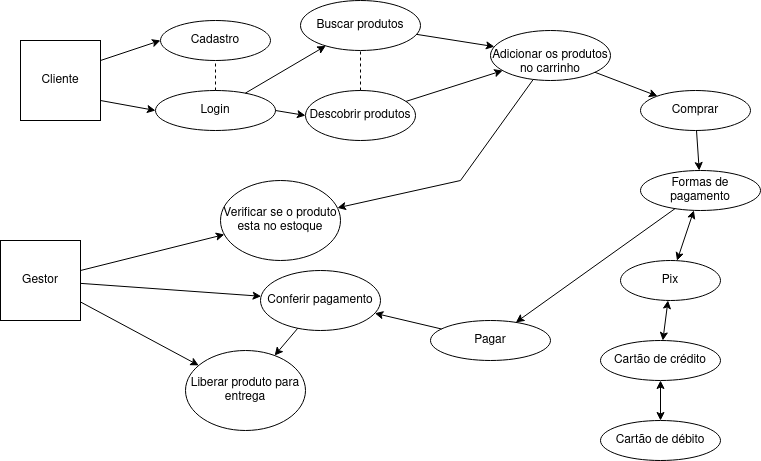

The diagram above was exported from draw.io. Its source (the exported page's mxGraphModel, read from the mxfile embedded in the PNG):
<mxGraphModel dx="954" dy="564" grid="1" gridSize="10" guides="1" tooltips="1" connect="1" arrows="1" fold="1" page="1" pageScale="1" pageWidth="850" pageHeight="1100" background="none" math="0" shadow="0">
  <root>
    <mxCell id="0" />
    <mxCell id="1" parent="0" />
    <mxCell id="9IsfP00pOUmIhI4idSgu-8" value="&lt;div&gt;Cliente&lt;/div&gt;" style="whiteSpace=wrap;html=1;aspect=fixed;" parent="1" vertex="1">
      <mxGeometry x="50" y="50" width="80" height="80" as="geometry" />
    </mxCell>
    <mxCell id="9IsfP00pOUmIhI4idSgu-9" value="&lt;div&gt;Cadastro&lt;/div&gt;" style="ellipse;whiteSpace=wrap;html=1;" parent="1" vertex="1">
      <mxGeometry x="190" y="30" width="110" height="40" as="geometry" />
    </mxCell>
    <mxCell id="9IsfP00pOUmIhI4idSgu-12" value="Login" style="ellipse;whiteSpace=wrap;html=1;" parent="1" vertex="1">
      <mxGeometry x="185" y="100" width="120" height="40" as="geometry" />
    </mxCell>
    <mxCell id="9IsfP00pOUmIhI4idSgu-13" value="" style="endArrow=classic;html=1;rounded=0;entryX=0;entryY=0.5;entryDx=0;entryDy=0;exitX=1;exitY=0.25;exitDx=0;exitDy=0;" parent="1" source="9IsfP00pOUmIhI4idSgu-8" target="9IsfP00pOUmIhI4idSgu-9" edge="1">
      <mxGeometry width="50" height="50" relative="1" as="geometry">
        <mxPoint x="400" y="260" as="sourcePoint" />
        <mxPoint x="450" y="210" as="targetPoint" />
      </mxGeometry>
    </mxCell>
    <mxCell id="9IsfP00pOUmIhI4idSgu-14" value="" style="endArrow=classic;html=1;rounded=0;exitX=1;exitY=0.75;exitDx=0;exitDy=0;entryX=0;entryY=0.5;entryDx=0;entryDy=0;" parent="1" source="9IsfP00pOUmIhI4idSgu-8" target="9IsfP00pOUmIhI4idSgu-12" edge="1">
      <mxGeometry width="50" height="50" relative="1" as="geometry">
        <mxPoint x="400" y="260" as="sourcePoint" />
        <mxPoint x="450" y="210" as="targetPoint" />
      </mxGeometry>
    </mxCell>
    <mxCell id="9IsfP00pOUmIhI4idSgu-15" value="" style="endArrow=none;dashed=1;html=1;rounded=0;" parent="1" source="9IsfP00pOUmIhI4idSgu-12" target="9IsfP00pOUmIhI4idSgu-9" edge="1">
      <mxGeometry width="50" height="50" relative="1" as="geometry">
        <mxPoint x="400" y="260" as="sourcePoint" />
        <mxPoint x="450" y="210" as="targetPoint" />
      </mxGeometry>
    </mxCell>
    <mxCell id="9IsfP00pOUmIhI4idSgu-17" value="Descobrir produtos" style="ellipse;whiteSpace=wrap;html=1;" parent="1" vertex="1">
      <mxGeometry x="335" y="100" width="110" height="50" as="geometry" />
    </mxCell>
    <mxCell id="9IsfP00pOUmIhI4idSgu-18" value="" style="endArrow=classic;html=1;rounded=0;exitX=1;exitY=0.5;exitDx=0;exitDy=0;entryX=0;entryY=0.5;entryDx=0;entryDy=0;" parent="1" source="9IsfP00pOUmIhI4idSgu-12" target="9IsfP00pOUmIhI4idSgu-17" edge="1">
      <mxGeometry width="50" height="50" relative="1" as="geometry">
        <mxPoint x="400" y="260" as="sourcePoint" />
        <mxPoint x="450" y="210" as="targetPoint" />
      </mxGeometry>
    </mxCell>
    <mxCell id="9IsfP00pOUmIhI4idSgu-19" value="&lt;div&gt;&lt;br&gt;&lt;/div&gt;&lt;div&gt;Adicionar os produtos&lt;/div&gt;&lt;div&gt;no carrinho&lt;br&gt;&lt;/div&gt;" style="ellipse;whiteSpace=wrap;html=1;" parent="1" vertex="1">
      <mxGeometry x="520" y="40" width="120" height="50" as="geometry" />
    </mxCell>
    <mxCell id="9IsfP00pOUmIhI4idSgu-22" value="Comprar" style="ellipse;whiteSpace=wrap;html=1;" parent="1" vertex="1">
      <mxGeometry x="670" y="100" width="110" height="40" as="geometry" />
    </mxCell>
    <mxCell id="9IsfP00pOUmIhI4idSgu-23" value="Formas de pagamento" style="ellipse;whiteSpace=wrap;html=1;" parent="1" vertex="1">
      <mxGeometry x="670" y="180" width="120" height="40" as="geometry" />
    </mxCell>
    <mxCell id="9IsfP00pOUmIhI4idSgu-26" value="" style="endArrow=classic;html=1;rounded=0;" parent="1" source="9IsfP00pOUmIhI4idSgu-22" target="9IsfP00pOUmIhI4idSgu-23" edge="1">
      <mxGeometry width="50" height="50" relative="1" as="geometry">
        <mxPoint x="350" y="260" as="sourcePoint" />
        <mxPoint x="400" y="210" as="targetPoint" />
      </mxGeometry>
    </mxCell>
    <mxCell id="9IsfP00pOUmIhI4idSgu-27" value="Pix" style="ellipse;whiteSpace=wrap;html=1;" parent="1" vertex="1">
      <mxGeometry x="650" y="270" width="100" height="40" as="geometry" />
    </mxCell>
    <mxCell id="9IsfP00pOUmIhI4idSgu-28" value="Cartão de crédito" style="ellipse;whiteSpace=wrap;html=1;" parent="1" vertex="1">
      <mxGeometry x="630" y="350" width="120" height="40" as="geometry" />
    </mxCell>
    <mxCell id="9IsfP00pOUmIhI4idSgu-29" value="Cartão de débito" style="ellipse;whiteSpace=wrap;html=1;" parent="1" vertex="1">
      <mxGeometry x="630" y="430" width="120" height="40" as="geometry" />
    </mxCell>
    <mxCell id="9IsfP00pOUmIhI4idSgu-31" value="&lt;div&gt;Buscar produtos&lt;/div&gt;" style="ellipse;whiteSpace=wrap;html=1;" parent="1" vertex="1">
      <mxGeometry x="330" y="10" width="120" height="50" as="geometry" />
    </mxCell>
    <mxCell id="9IsfP00pOUmIhI4idSgu-33" value="" style="endArrow=classic;html=1;rounded=0;" parent="1" source="9IsfP00pOUmIhI4idSgu-12" target="9IsfP00pOUmIhI4idSgu-31" edge="1">
      <mxGeometry width="50" height="50" relative="1" as="geometry">
        <mxPoint x="350" y="200" as="sourcePoint" />
        <mxPoint x="400" y="150" as="targetPoint" />
      </mxGeometry>
    </mxCell>
    <mxCell id="9IsfP00pOUmIhI4idSgu-36" value="" style="endArrow=none;dashed=1;html=1;rounded=0;" parent="1" source="9IsfP00pOUmIhI4idSgu-17" target="9IsfP00pOUmIhI4idSgu-31" edge="1">
      <mxGeometry width="50" height="50" relative="1" as="geometry">
        <mxPoint x="350" y="200" as="sourcePoint" />
        <mxPoint x="400" y="150" as="targetPoint" />
      </mxGeometry>
    </mxCell>
    <mxCell id="9IsfP00pOUmIhI4idSgu-37" value="" style="endArrow=classic;startArrow=classic;html=1;rounded=0;" parent="1" source="9IsfP00pOUmIhI4idSgu-27" target="9IsfP00pOUmIhI4idSgu-23" edge="1">
      <mxGeometry width="50" height="50" relative="1" as="geometry">
        <mxPoint x="730" y="240" as="sourcePoint" />
        <mxPoint x="780" y="190" as="targetPoint" />
      </mxGeometry>
    </mxCell>
    <mxCell id="9IsfP00pOUmIhI4idSgu-38" value="" style="endArrow=classic;startArrow=classic;html=1;rounded=0;" parent="1" source="9IsfP00pOUmIhI4idSgu-28" target="9IsfP00pOUmIhI4idSgu-27" edge="1">
      <mxGeometry width="50" height="50" relative="1" as="geometry">
        <mxPoint x="620" y="260" as="sourcePoint" />
        <mxPoint x="670" y="210" as="targetPoint" />
      </mxGeometry>
    </mxCell>
    <mxCell id="9IsfP00pOUmIhI4idSgu-41" value="" style="endArrow=classic;startArrow=classic;html=1;rounded=0;" parent="1" source="9IsfP00pOUmIhI4idSgu-29" target="9IsfP00pOUmIhI4idSgu-28" edge="1">
      <mxGeometry width="50" height="50" relative="1" as="geometry">
        <mxPoint x="700" y="360" as="sourcePoint" />
        <mxPoint x="750" y="310" as="targetPoint" />
      </mxGeometry>
    </mxCell>
    <mxCell id="9IsfP00pOUmIhI4idSgu-42" value="" style="endArrow=classic;html=1;rounded=0;" parent="1" source="9IsfP00pOUmIhI4idSgu-31" target="9IsfP00pOUmIhI4idSgu-19" edge="1">
      <mxGeometry width="50" height="50" relative="1" as="geometry">
        <mxPoint x="490" y="50" as="sourcePoint" />
        <mxPoint x="540" as="targetPoint" />
      </mxGeometry>
    </mxCell>
    <mxCell id="9IsfP00pOUmIhI4idSgu-43" value="" style="endArrow=classic;html=1;rounded=0;" parent="1" source="9IsfP00pOUmIhI4idSgu-17" target="9IsfP00pOUmIhI4idSgu-19" edge="1">
      <mxGeometry width="50" height="50" relative="1" as="geometry">
        <mxPoint x="440" y="160" as="sourcePoint" />
        <mxPoint x="480" y="170" as="targetPoint" />
      </mxGeometry>
    </mxCell>
    <mxCell id="9IsfP00pOUmIhI4idSgu-45" value="Pagar" style="ellipse;whiteSpace=wrap;html=1;" parent="1" vertex="1">
      <mxGeometry x="460" y="330" width="120" height="40" as="geometry" />
    </mxCell>
    <mxCell id="9IsfP00pOUmIhI4idSgu-46" value="" style="endArrow=classic;html=1;rounded=0;" parent="1" source="9IsfP00pOUmIhI4idSgu-23" target="9IsfP00pOUmIhI4idSgu-45" edge="1">
      <mxGeometry width="50" height="50" relative="1" as="geometry">
        <mxPoint x="590" y="170" as="sourcePoint" />
        <mxPoint x="640" y="120" as="targetPoint" />
      </mxGeometry>
    </mxCell>
    <mxCell id="9IsfP00pOUmIhI4idSgu-53" value="" style="endArrow=classic;html=1;rounded=0;" parent="1" source="9IsfP00pOUmIhI4idSgu-19" target="9IsfP00pOUmIhI4idSgu-22" edge="1">
      <mxGeometry width="50" height="50" relative="1" as="geometry">
        <mxPoint x="530" y="180" as="sourcePoint" />
        <mxPoint x="580" y="130" as="targetPoint" />
      </mxGeometry>
    </mxCell>
    <mxCell id="9IsfP00pOUmIhI4idSgu-56" value="Gestor" style="whiteSpace=wrap;html=1;aspect=fixed;" parent="1" vertex="1">
      <mxGeometry x="30" y="250" width="80" height="80" as="geometry" />
    </mxCell>
    <mxCell id="9IsfP00pOUmIhI4idSgu-57" value="Verificar se o produto esta no estoque" style="ellipse;whiteSpace=wrap;html=1;" parent="1" vertex="1">
      <mxGeometry x="250" y="190" width="120" height="80" as="geometry" />
    </mxCell>
    <mxCell id="9IsfP00pOUmIhI4idSgu-58" value="" style="endArrow=classic;html=1;rounded=0;" parent="1" source="9IsfP00pOUmIhI4idSgu-56" target="9IsfP00pOUmIhI4idSgu-57" edge="1">
      <mxGeometry width="50" height="50" relative="1" as="geometry">
        <mxPoint x="350" y="320" as="sourcePoint" />
        <mxPoint x="400" y="270" as="targetPoint" />
      </mxGeometry>
    </mxCell>
    <mxCell id="9IsfP00pOUmIhI4idSgu-62" value="" style="endArrow=classic;html=1;rounded=0;" parent="1" source="9IsfP00pOUmIhI4idSgu-19" target="9IsfP00pOUmIhI4idSgu-57" edge="1">
      <mxGeometry width="50" height="50" relative="1" as="geometry">
        <mxPoint x="270" y="320" as="sourcePoint" />
        <mxPoint x="510" y="160" as="targetPoint" />
        <Array as="points">
          <mxPoint x="490" y="190" />
        </Array>
      </mxGeometry>
    </mxCell>
    <mxCell id="9IsfP00pOUmIhI4idSgu-64" value="Conferir pagamento" style="ellipse;whiteSpace=wrap;html=1;" parent="1" vertex="1">
      <mxGeometry x="290" y="280" width="120" height="60" as="geometry" />
    </mxCell>
    <mxCell id="9IsfP00pOUmIhI4idSgu-65" value="" style="endArrow=classic;html=1;rounded=0;" parent="1" source="9IsfP00pOUmIhI4idSgu-45" target="9IsfP00pOUmIhI4idSgu-64" edge="1">
      <mxGeometry width="50" height="50" relative="1" as="geometry">
        <mxPoint x="410" y="320" as="sourcePoint" />
        <mxPoint x="460" y="270" as="targetPoint" />
      </mxGeometry>
    </mxCell>
    <mxCell id="9IsfP00pOUmIhI4idSgu-66" value="" style="endArrow=classic;html=1;rounded=0;" parent="1" source="9IsfP00pOUmIhI4idSgu-56" target="9IsfP00pOUmIhI4idSgu-64" edge="1">
      <mxGeometry width="50" height="50" relative="1" as="geometry">
        <mxPoint x="410" y="320" as="sourcePoint" />
        <mxPoint x="460" y="270" as="targetPoint" />
      </mxGeometry>
    </mxCell>
    <mxCell id="9IsfP00pOUmIhI4idSgu-68" value="Liberar produto para entrega" style="ellipse;whiteSpace=wrap;html=1;" parent="1" vertex="1">
      <mxGeometry x="215" y="360" width="120" height="80" as="geometry" />
    </mxCell>
    <mxCell id="9IsfP00pOUmIhI4idSgu-69" value="" style="endArrow=classic;html=1;rounded=0;" parent="1" source="9IsfP00pOUmIhI4idSgu-64" target="9IsfP00pOUmIhI4idSgu-68" edge="1">
      <mxGeometry width="50" height="50" relative="1" as="geometry">
        <mxPoint x="410" y="320" as="sourcePoint" />
        <mxPoint x="460" y="270" as="targetPoint" />
      </mxGeometry>
    </mxCell>
    <mxCell id="9IsfP00pOUmIhI4idSgu-70" value="" style="endArrow=classic;html=1;rounded=0;" parent="1" source="9IsfP00pOUmIhI4idSgu-56" target="9IsfP00pOUmIhI4idSgu-68" edge="1">
      <mxGeometry width="50" height="50" relative="1" as="geometry">
        <mxPoint x="80" y="360" as="sourcePoint" />
        <mxPoint x="130" y="310" as="targetPoint" />
      </mxGeometry>
    </mxCell>
  </root>
</mxGraphModel>